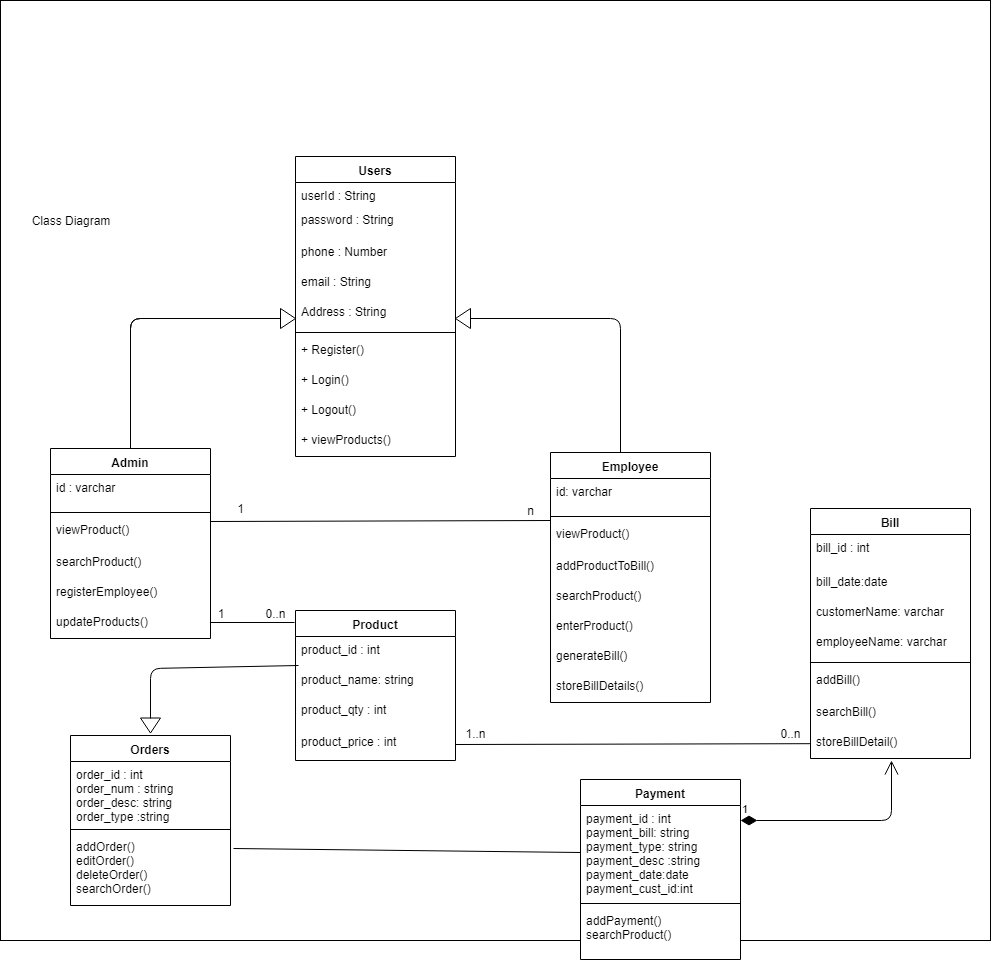

The diagram above was exported from draw.io. Its source (the exported page's mxGraphModel, read from the mxfile embedded in the PNG):
<mxGraphModel dx="1250" dy="1633" grid="1" gridSize="10" guides="1" tooltips="1" connect="1" arrows="1" fold="1" page="1" pageScale="1" pageWidth="850" pageHeight="1100" background="#ffffff" math="0" shadow="0">
  <root>
    <mxCell id="0" />
    <mxCell id="1" parent="0" />
    <mxCell id="2" value="" style="rounded=0;whiteSpace=wrap;html=1;shadow=0;glass=0;" parent="1" vertex="1">
      <mxGeometry x="70" y="-220" width="990" height="940" as="geometry" />
    </mxCell>
    <mxCell id="3" value="Users" style="swimlane;fontStyle=1;align=center;verticalAlign=top;childLayout=stackLayout;horizontal=1;startSize=26;horizontalStack=0;resizeParent=1;resizeParentMax=0;resizeLast=0;collapsible=1;marginBottom=0;swimlaneFillColor=#ffffff;shadow=0;glass=0;" parent="1" vertex="1">
      <mxGeometry x="365" y="-64" width="160" height="300" as="geometry">
        <mxRectangle x="205" y="40" width="60" height="26" as="alternateBounds" />
      </mxGeometry>
    </mxCell>
    <mxCell id="4" value="userId : String&#10;&#10;" style="text;strokeColor=none;fillColor=none;align=left;verticalAlign=top;spacingLeft=4;spacingRight=4;overflow=hidden;rotatable=0;points=[[0,0.5],[1,0.5]];portConstraint=eastwest;" parent="3" vertex="1">
      <mxGeometry y="26" width="160" height="24" as="geometry" />
    </mxCell>
    <mxCell id="-WG0P8jFuT37HMmsuOY6-58" value="password : String&#10;&#10;" style="text;strokeColor=none;fillColor=none;align=left;verticalAlign=top;spacingLeft=4;spacingRight=4;overflow=hidden;rotatable=0;points=[[0,0.5],[1,0.5]];portConstraint=eastwest;" vertex="1" parent="3">
      <mxGeometry y="50" width="160" height="32" as="geometry" />
    </mxCell>
    <mxCell id="-WG0P8jFuT37HMmsuOY6-59" value="phone : Number&#10;&#10;" style="text;strokeColor=none;fillColor=none;align=left;verticalAlign=top;spacingLeft=4;spacingRight=4;overflow=hidden;rotatable=0;points=[[0,0.5],[1,0.5]];portConstraint=eastwest;" vertex="1" parent="3">
      <mxGeometry y="82" width="160" height="30" as="geometry" />
    </mxCell>
    <mxCell id="-WG0P8jFuT37HMmsuOY6-60" value="email : String&#10;&#10;" style="text;strokeColor=none;fillColor=none;align=left;verticalAlign=top;spacingLeft=4;spacingRight=4;overflow=hidden;rotatable=0;points=[[0,0.5],[1,0.5]];portConstraint=eastwest;" vertex="1" parent="3">
      <mxGeometry y="112" width="160" height="30" as="geometry" />
    </mxCell>
    <mxCell id="-WG0P8jFuT37HMmsuOY6-61" value="Address : String&#10;" style="text;strokeColor=none;fillColor=none;align=left;verticalAlign=top;spacingLeft=4;spacingRight=4;overflow=hidden;rotatable=0;points=[[0,0.5],[1,0.5]];portConstraint=eastwest;" vertex="1" parent="3">
      <mxGeometry y="142" width="160" height="30" as="geometry" />
    </mxCell>
    <mxCell id="5" value="" style="line;strokeWidth=1;fillColor=none;align=left;verticalAlign=middle;spacingTop=-1;spacingLeft=3;spacingRight=3;rotatable=0;labelPosition=right;points=[];portConstraint=eastwest;" parent="3" vertex="1">
      <mxGeometry y="172" width="160" height="8" as="geometry" />
    </mxCell>
    <mxCell id="6" value="+ Register()&#10;&#10;" style="text;strokeColor=none;fillColor=none;align=left;verticalAlign=top;spacingLeft=4;spacingRight=4;overflow=hidden;rotatable=0;points=[[0,0.5],[1,0.5]];portConstraint=eastwest;" parent="3" vertex="1">
      <mxGeometry y="180" width="160" height="30" as="geometry" />
    </mxCell>
    <mxCell id="-WG0P8jFuT37HMmsuOY6-62" value="+ Login()&#10;" style="text;strokeColor=none;fillColor=none;align=left;verticalAlign=top;spacingLeft=4;spacingRight=4;overflow=hidden;rotatable=0;points=[[0,0.5],[1,0.5]];portConstraint=eastwest;" vertex="1" parent="3">
      <mxGeometry y="210" width="160" height="30" as="geometry" />
    </mxCell>
    <mxCell id="-WG0P8jFuT37HMmsuOY6-63" value="+ Logout()&#10;&#10;" style="text;strokeColor=none;fillColor=none;align=left;verticalAlign=top;spacingLeft=4;spacingRight=4;overflow=hidden;rotatable=0;points=[[0,0.5],[1,0.5]];portConstraint=eastwest;" vertex="1" parent="3">
      <mxGeometry y="240" width="160" height="30" as="geometry" />
    </mxCell>
    <mxCell id="-WG0P8jFuT37HMmsuOY6-64" value="+ viewProducts()&#10;" style="text;strokeColor=none;fillColor=none;align=left;verticalAlign=top;spacingLeft=4;spacingRight=4;overflow=hidden;rotatable=0;points=[[0,0.5],[1,0.5]];portConstraint=eastwest;" vertex="1" parent="3">
      <mxGeometry y="270" width="160" height="30" as="geometry" />
    </mxCell>
    <mxCell id="7" value="" style="endArrow=none;html=1;exitX=0.5;exitY=0;entryX=0;entryY=0.5;" parent="1" source="8" target="12" edge="1">
      <mxGeometry width="50" height="50" relative="1" as="geometry">
        <mxPoint x="290" y="340" as="sourcePoint" />
        <mxPoint x="340" y="290" as="targetPoint" />
        <Array as="points">
          <mxPoint x="200" y="98" />
        </Array>
      </mxGeometry>
    </mxCell>
    <mxCell id="8" value="Admin" style="swimlane;fontStyle=1;align=center;verticalAlign=top;childLayout=stackLayout;horizontal=1;startSize=26;horizontalStack=0;resizeParent=1;resizeParentMax=0;resizeLast=0;collapsible=1;marginBottom=0;swimlaneFillColor=#ffffff;shadow=0;glass=0;" parent="1" vertex="1">
      <mxGeometry x="120" y="228" width="160" height="190" as="geometry">
        <mxRectangle x="205" y="40" width="60" height="26" as="alternateBounds" />
      </mxGeometry>
    </mxCell>
    <mxCell id="9" value="id : varchar" style="text;strokeColor=none;fillColor=none;align=left;verticalAlign=top;spacingLeft=4;spacingRight=4;overflow=hidden;rotatable=0;points=[[0,0.5],[1,0.5]];portConstraint=eastwest;" parent="8" vertex="1">
      <mxGeometry y="26" width="160" height="34" as="geometry" />
    </mxCell>
    <mxCell id="10" value="" style="line;strokeWidth=1;fillColor=none;align=left;verticalAlign=middle;spacingTop=-1;spacingLeft=3;spacingRight=3;rotatable=0;labelPosition=right;points=[];portConstraint=eastwest;" parent="8" vertex="1">
      <mxGeometry y="60" width="160" height="8" as="geometry" />
    </mxCell>
    <mxCell id="11" value="viewProduct()&#10;&#10;" style="text;strokeColor=none;fillColor=none;align=left;verticalAlign=top;spacingLeft=4;spacingRight=4;overflow=hidden;rotatable=0;points=[[0,0.5],[1,0.5]];portConstraint=eastwest;" parent="8" vertex="1">
      <mxGeometry y="68" width="160" height="32" as="geometry" />
    </mxCell>
    <mxCell id="r9eY_LLLmpe0AdVN_hyj-58" value="searchProduct()&#10;" style="text;strokeColor=none;fillColor=none;align=left;verticalAlign=top;spacingLeft=4;spacingRight=4;overflow=hidden;rotatable=0;points=[[0,0.5],[1,0.5]];portConstraint=eastwest;" parent="8" vertex="1">
      <mxGeometry y="100" width="160" height="30" as="geometry" />
    </mxCell>
    <mxCell id="r9eY_LLLmpe0AdVN_hyj-59" value="registerEmployee()&#10;" style="text;strokeColor=none;fillColor=none;align=left;verticalAlign=top;spacingLeft=4;spacingRight=4;overflow=hidden;rotatable=0;points=[[0,0.5],[1,0.5]];portConstraint=eastwest;" parent="8" vertex="1">
      <mxGeometry y="130" width="160" height="30" as="geometry" />
    </mxCell>
    <mxCell id="r9eY_LLLmpe0AdVN_hyj-60" value="updateProducts()&#10;" style="text;strokeColor=none;fillColor=none;align=left;verticalAlign=top;spacingLeft=4;spacingRight=4;overflow=hidden;rotatable=0;points=[[0,0.5],[1,0.5]];portConstraint=eastwest;" parent="8" vertex="1">
      <mxGeometry y="160" width="160" height="30" as="geometry" />
    </mxCell>
    <mxCell id="12" value="" style="triangle;whiteSpace=wrap;html=1;shadow=0;glass=0;" parent="1" vertex="1">
      <mxGeometry x="350" y="88" width="15" height="20" as="geometry" />
    </mxCell>
    <mxCell id="17" value="" style="endArrow=none;html=1;exitX=0.5;exitY=0;entryX=0;entryY=0.5;" parent="1" edge="1">
      <mxGeometry width="50" height="50" relative="1" as="geometry">
        <mxPoint x="200" y="228" as="sourcePoint" />
        <mxPoint x="350" y="98" as="targetPoint" />
        <Array as="points">
          <mxPoint x="200" y="98" />
        </Array>
      </mxGeometry>
    </mxCell>
    <mxCell id="19" value="" style="triangle;whiteSpace=wrap;html=1;shadow=0;glass=0;rotation=180;" parent="1" vertex="1">
      <mxGeometry x="525" y="88" width="15" height="20" as="geometry" />
    </mxCell>
    <mxCell id="20" value="" style="endArrow=none;html=1;exitX=0.5;exitY=0;" parent="1" edge="1">
      <mxGeometry width="50" height="50" relative="1" as="geometry">
        <mxPoint x="690" y="232" as="sourcePoint" />
        <mxPoint x="540" y="98" as="targetPoint" />
        <Array as="points">
          <mxPoint x="690" y="98" />
        </Array>
      </mxGeometry>
    </mxCell>
    <mxCell id="21" value="Employee" style="swimlane;fontStyle=1;align=center;verticalAlign=top;childLayout=stackLayout;horizontal=1;startSize=26;horizontalStack=0;resizeParent=1;resizeParentMax=0;resizeLast=0;collapsible=1;marginBottom=0;swimlaneFillColor=#ffffff;shadow=0;glass=0;" parent="1" vertex="1">
      <mxGeometry x="620" y="232" width="160" height="250" as="geometry">
        <mxRectangle x="205" y="40" width="60" height="26" as="alternateBounds" />
      </mxGeometry>
    </mxCell>
    <mxCell id="22" value="id: varchar" style="text;strokeColor=none;fillColor=none;align=left;verticalAlign=top;spacingLeft=4;spacingRight=4;overflow=hidden;rotatable=0;points=[[0,0.5],[1,0.5]];portConstraint=eastwest;" parent="21" vertex="1">
      <mxGeometry y="26" width="160" height="34" as="geometry" />
    </mxCell>
    <mxCell id="23" value="" style="line;strokeWidth=1;fillColor=none;align=left;verticalAlign=middle;spacingTop=-1;spacingLeft=3;spacingRight=3;rotatable=0;labelPosition=right;points=[];portConstraint=eastwest;" parent="21" vertex="1">
      <mxGeometry y="60" width="160" height="8" as="geometry" />
    </mxCell>
    <mxCell id="24" value="viewProduct()&#10;&#10;" style="text;strokeColor=none;fillColor=none;align=left;verticalAlign=top;spacingLeft=4;spacingRight=4;overflow=hidden;rotatable=0;points=[[0,0.5],[1,0.5]];portConstraint=eastwest;" parent="21" vertex="1">
      <mxGeometry y="68" width="160" height="32" as="geometry" />
    </mxCell>
    <mxCell id="-WG0P8jFuT37HMmsuOY6-65" value="addProductToBill()&#10;&#10;" style="text;strokeColor=none;fillColor=none;align=left;verticalAlign=top;spacingLeft=4;spacingRight=4;overflow=hidden;rotatable=0;points=[[0,0.5],[1,0.5]];portConstraint=eastwest;" vertex="1" parent="21">
      <mxGeometry y="100" width="160" height="30" as="geometry" />
    </mxCell>
    <mxCell id="-WG0P8jFuT37HMmsuOY6-66" value="searchProduct()&#10;&#10;" style="text;strokeColor=none;fillColor=none;align=left;verticalAlign=top;spacingLeft=4;spacingRight=4;overflow=hidden;rotatable=0;points=[[0,0.5],[1,0.5]];portConstraint=eastwest;" vertex="1" parent="21">
      <mxGeometry y="130" width="160" height="30" as="geometry" />
    </mxCell>
    <mxCell id="-WG0P8jFuT37HMmsuOY6-67" value="enterProduct()&#10;&#10;" style="text;strokeColor=none;fillColor=none;align=left;verticalAlign=top;spacingLeft=4;spacingRight=4;overflow=hidden;rotatable=0;points=[[0,0.5],[1,0.5]];portConstraint=eastwest;" vertex="1" parent="21">
      <mxGeometry y="160" width="160" height="30" as="geometry" />
    </mxCell>
    <mxCell id="-WG0P8jFuT37HMmsuOY6-68" value="generateBill()&#10;&#10;" style="text;strokeColor=none;fillColor=none;align=left;verticalAlign=top;spacingLeft=4;spacingRight=4;overflow=hidden;rotatable=0;points=[[0,0.5],[1,0.5]];portConstraint=eastwest;" vertex="1" parent="21">
      <mxGeometry y="190" width="160" height="30" as="geometry" />
    </mxCell>
    <mxCell id="-WG0P8jFuT37HMmsuOY6-69" value="storeBillDetails()&#10;" style="text;strokeColor=none;fillColor=none;align=left;verticalAlign=top;spacingLeft=4;spacingRight=4;overflow=hidden;rotatable=0;points=[[0,0.5],[1,0.5]];portConstraint=eastwest;" vertex="1" parent="21">
      <mxGeometry y="220" width="160" height="30" as="geometry" />
    </mxCell>
    <mxCell id="25" value="Product" style="swimlane;fontStyle=1;align=center;verticalAlign=top;childLayout=stackLayout;horizontal=1;startSize=26;horizontalStack=0;resizeParent=1;resizeParentMax=0;resizeLast=0;collapsible=1;marginBottom=0;swimlaneFillColor=#ffffff;shadow=0;glass=0;" parent="1" vertex="1">
      <mxGeometry x="365" y="390" width="160" height="150" as="geometry">
        <mxRectangle x="205" y="40" width="60" height="26" as="alternateBounds" />
      </mxGeometry>
    </mxCell>
    <mxCell id="-WG0P8jFuT37HMmsuOY6-86" value="" style="endArrow=none;html=1;entryX=-0.004;entryY=0.081;entryDx=0;entryDy=0;entryPerimeter=0;" edge="1" parent="25" target="25">
      <mxGeometry width="50" height="50" relative="1" as="geometry">
        <mxPoint x="-85" y="12" as="sourcePoint" />
        <mxPoint x="250" y="11.5" as="targetPoint" />
      </mxGeometry>
    </mxCell>
    <mxCell id="26" value="product_id : int&#10;&#10;" style="text;strokeColor=none;fillColor=none;align=left;verticalAlign=top;spacingLeft=4;spacingRight=4;overflow=hidden;rotatable=0;points=[[0,0.5],[1,0.5]];portConstraint=eastwest;" parent="25" vertex="1">
      <mxGeometry y="26" width="160" height="30" as="geometry" />
    </mxCell>
    <mxCell id="-WG0P8jFuT37HMmsuOY6-74" value="product_name: string&#10;&#10;" style="text;strokeColor=none;fillColor=none;align=left;verticalAlign=top;spacingLeft=4;spacingRight=4;overflow=hidden;rotatable=0;points=[[0,0.5],[1,0.5]];portConstraint=eastwest;" vertex="1" parent="25">
      <mxGeometry y="56" width="160" height="30" as="geometry" />
    </mxCell>
    <mxCell id="-WG0P8jFuT37HMmsuOY6-73" value="product_qty : int&#10;&#10;" style="text;strokeColor=none;fillColor=none;align=left;verticalAlign=top;spacingLeft=4;spacingRight=4;overflow=hidden;rotatable=0;points=[[0,0.5],[1,0.5]];portConstraint=eastwest;" vertex="1" parent="25">
      <mxGeometry y="86" width="160" height="32" as="geometry" />
    </mxCell>
    <mxCell id="-WG0P8jFuT37HMmsuOY6-79" value="product_price : int&#10;&#10;" style="text;strokeColor=none;fillColor=none;align=left;verticalAlign=top;spacingLeft=4;spacingRight=4;overflow=hidden;rotatable=0;points=[[0,0.5],[1,0.5]];portConstraint=eastwest;" vertex="1" parent="25">
      <mxGeometry y="118" width="160" height="32" as="geometry" />
    </mxCell>
    <mxCell id="35" value="Payment" style="swimlane;fontStyle=1;align=center;verticalAlign=top;childLayout=stackLayout;horizontal=1;startSize=26;horizontalStack=0;resizeParent=1;resizeParentMax=0;resizeLast=0;collapsible=1;marginBottom=0;swimlaneFillColor=#ffffff;shadow=0;glass=0;" parent="1" vertex="1">
      <mxGeometry x="650" y="559" width="160" height="180" as="geometry">
        <mxRectangle x="205" y="40" width="60" height="26" as="alternateBounds" />
      </mxGeometry>
    </mxCell>
    <mxCell id="36" value="payment_id : int&#10;payment_bill: string&#10;payment_type: string&#10;payment_desc :string&#10;payment_date:date&#10;payment_cust_id:int" style="text;strokeColor=none;fillColor=none;align=left;verticalAlign=top;spacingLeft=4;spacingRight=4;overflow=hidden;rotatable=0;points=[[0,0.5],[1,0.5]];portConstraint=eastwest;" parent="35" vertex="1">
      <mxGeometry y="26" width="160" height="94" as="geometry" />
    </mxCell>
    <mxCell id="37" value="" style="line;strokeWidth=1;fillColor=none;align=left;verticalAlign=middle;spacingTop=-1;spacingLeft=3;spacingRight=3;rotatable=0;labelPosition=right;points=[];portConstraint=eastwest;" parent="35" vertex="1">
      <mxGeometry y="120" width="160" height="8" as="geometry" />
    </mxCell>
    <mxCell id="38" value="addPayment()&#10;searchProduct()&#10;" style="text;strokeColor=none;fillColor=none;align=left;verticalAlign=top;spacingLeft=4;spacingRight=4;overflow=hidden;rotatable=0;points=[[0,0.5],[1,0.5]];portConstraint=eastwest;" parent="35" vertex="1">
      <mxGeometry y="128" width="160" height="52" as="geometry" />
    </mxCell>
    <mxCell id="40" value="" style="triangle;whiteSpace=wrap;html=1;shadow=0;glass=0;rotation=90;" parent="1" vertex="1">
      <mxGeometry x="212.5" y="495" width="15" height="20" as="geometry" />
    </mxCell>
    <mxCell id="44" value="Orders" style="swimlane;fontStyle=1;align=center;verticalAlign=top;childLayout=stackLayout;horizontal=1;startSize=26;horizontalStack=0;resizeParent=1;resizeParentMax=0;resizeLast=0;collapsible=1;marginBottom=0;swimlaneFillColor=#ffffff;shadow=0;glass=0;" parent="1" vertex="1">
      <mxGeometry x="140" y="515" width="160" height="170" as="geometry">
        <mxRectangle x="205" y="40" width="60" height="26" as="alternateBounds" />
      </mxGeometry>
    </mxCell>
    <mxCell id="45" value="order_id : int&#10;order_num : string&#10;order_desc: string&#10;order_type :string&#10;" style="text;strokeColor=none;fillColor=none;align=left;verticalAlign=top;spacingLeft=4;spacingRight=4;overflow=hidden;rotatable=0;points=[[0,0.5],[1,0.5]];portConstraint=eastwest;" parent="44" vertex="1">
      <mxGeometry y="26" width="160" height="64" as="geometry" />
    </mxCell>
    <mxCell id="46" value="" style="line;strokeWidth=1;fillColor=none;align=left;verticalAlign=middle;spacingTop=-1;spacingLeft=3;spacingRight=3;rotatable=0;labelPosition=right;points=[];portConstraint=eastwest;" parent="44" vertex="1">
      <mxGeometry y="90" width="160" height="8" as="geometry" />
    </mxCell>
    <mxCell id="47" value="addOrder()&#10;editOrder()&#10;deleteOrder()&#10;searchOrder()&#10;" style="text;strokeColor=none;fillColor=none;align=left;verticalAlign=top;spacingLeft=4;spacingRight=4;overflow=hidden;rotatable=0;points=[[0,0.5],[1,0.5]];portConstraint=eastwest;" parent="44" vertex="1">
      <mxGeometry y="98" width="160" height="72" as="geometry" />
    </mxCell>
    <mxCell id="49" value="" style="endArrow=none;html=1;entryX=0;entryY=0.5;exitX=1.017;exitY=0.206;exitDx=0;exitDy=0;exitPerimeter=0;" parent="1" target="36" edge="1" source="47">
      <mxGeometry width="50" height="50" relative="1" as="geometry">
        <mxPoint x="301" y="583" as="sourcePoint" />
        <mxPoint x="490" y="610" as="targetPoint" />
      </mxGeometry>
    </mxCell>
    <mxCell id="50" value="" style="endArrow=none;html=1;exitX=0;exitY=0.5;entryX=0.021;entryY=-0.02;entryDx=0;entryDy=0;entryPerimeter=0;" parent="1" source="40" target="-WG0P8jFuT37HMmsuOY6-74" edge="1">
      <mxGeometry width="50" height="50" relative="1" as="geometry">
        <mxPoint x="730" y="493" as="sourcePoint" />
        <mxPoint x="527" y="440" as="targetPoint" />
        <Array as="points">
          <mxPoint x="220" y="448" />
        </Array>
      </mxGeometry>
    </mxCell>
    <mxCell id="51" value="Bill" style="swimlane;fontStyle=1;align=center;verticalAlign=top;childLayout=stackLayout;horizontal=1;startSize=26;horizontalStack=0;resizeParent=1;resizeParentMax=0;resizeLast=0;collapsible=1;marginBottom=0;swimlaneFillColor=#ffffff;shadow=0;glass=0;" parent="1" vertex="1">
      <mxGeometry x="880" y="288" width="160" height="250" as="geometry">
        <mxRectangle x="205" y="40" width="60" height="26" as="alternateBounds" />
      </mxGeometry>
    </mxCell>
    <mxCell id="52" value="bill_id : int&#10;&#10;" style="text;strokeColor=none;fillColor=none;align=left;verticalAlign=top;spacingLeft=4;spacingRight=4;overflow=hidden;rotatable=0;points=[[0,0.5],[1,0.5]];portConstraint=eastwest;" parent="51" vertex="1">
      <mxGeometry y="26" width="160" height="34" as="geometry" />
    </mxCell>
    <mxCell id="-WG0P8jFuT37HMmsuOY6-70" value="bill_date:date&#10;&#10;" style="text;strokeColor=none;fillColor=none;align=left;verticalAlign=top;spacingLeft=4;spacingRight=4;overflow=hidden;rotatable=0;points=[[0,0.5],[1,0.5]];portConstraint=eastwest;" vertex="1" parent="51">
      <mxGeometry y="60" width="160" height="30" as="geometry" />
    </mxCell>
    <mxCell id="-WG0P8jFuT37HMmsuOY6-77" value="customerName: varchar&#10;" style="text;strokeColor=none;fillColor=none;align=left;verticalAlign=top;spacingLeft=4;spacingRight=4;overflow=hidden;rotatable=0;points=[[0,0.5],[1,0.5]];portConstraint=eastwest;" vertex="1" parent="51">
      <mxGeometry y="90" width="160" height="30" as="geometry" />
    </mxCell>
    <mxCell id="-WG0P8jFuT37HMmsuOY6-78" value="employeeName: varchar&#10;" style="text;strokeColor=none;fillColor=none;align=left;verticalAlign=top;spacingLeft=4;spacingRight=4;overflow=hidden;rotatable=0;points=[[0,0.5],[1,0.5]];portConstraint=eastwest;" vertex="1" parent="51">
      <mxGeometry y="120" width="160" height="30" as="geometry" />
    </mxCell>
    <mxCell id="53" value="" style="line;strokeWidth=1;fillColor=none;align=left;verticalAlign=middle;spacingTop=-1;spacingLeft=3;spacingRight=3;rotatable=0;labelPosition=right;points=[];portConstraint=eastwest;" parent="51" vertex="1">
      <mxGeometry y="150" width="160" height="8" as="geometry" />
    </mxCell>
    <mxCell id="54" value="addBill()&#10;&#10;" style="text;strokeColor=none;fillColor=none;align=left;verticalAlign=top;spacingLeft=4;spacingRight=4;overflow=hidden;rotatable=0;points=[[0,0.5],[1,0.5]];portConstraint=eastwest;" parent="51" vertex="1">
      <mxGeometry y="158" width="160" height="32" as="geometry" />
    </mxCell>
    <mxCell id="-WG0P8jFuT37HMmsuOY6-71" value="searchBill()&#10;&#10;" style="text;strokeColor=none;fillColor=none;align=left;verticalAlign=top;spacingLeft=4;spacingRight=4;overflow=hidden;rotatable=0;points=[[0,0.5],[1,0.5]];portConstraint=eastwest;" vertex="1" parent="51">
      <mxGeometry y="190" width="160" height="30" as="geometry" />
    </mxCell>
    <mxCell id="-WG0P8jFuT37HMmsuOY6-72" value="storeBillDetail()&#10;" style="text;strokeColor=none;fillColor=none;align=left;verticalAlign=top;spacingLeft=4;spacingRight=4;overflow=hidden;rotatable=0;points=[[0,0.5],[1,0.5]];portConstraint=eastwest;" vertex="1" parent="51">
      <mxGeometry y="220" width="160" height="30" as="geometry" />
    </mxCell>
    <mxCell id="56" value="1" style="endArrow=open;html=1;endSize=12;startArrow=diamondThin;startSize=14;startFill=1;edgeStyle=orthogonalEdgeStyle;align=left;verticalAlign=bottom;entryX=0.506;entryY=1.067;entryPerimeter=0;entryDx=0;entryDy=0;" parent="1" target="-WG0P8jFuT37HMmsuOY6-72" edge="1">
      <mxGeometry x="-1" y="3" relative="1" as="geometry">
        <mxPoint x="810" y="600" as="sourcePoint" />
        <mxPoint x="970" y="600" as="targetPoint" />
        <Array as="points">
          <mxPoint x="961" y="600" />
        </Array>
      </mxGeometry>
    </mxCell>
    <mxCell id="58" value="Class Diagram" style="text;html=1;strokeColor=none;fillColor=none;align=center;verticalAlign=middle;whiteSpace=wrap;rounded=0;shadow=0;glass=0;" parent="1" vertex="1">
      <mxGeometry x="90" y="-10" width="100" height="20" as="geometry" />
    </mxCell>
    <mxCell id="-WG0P8jFuT37HMmsuOY6-80" value="" style="endArrow=none;html=1;exitX=1;exitY=0.5;exitDx=0;exitDy=0;" edge="1" parent="1" source="-WG0P8jFuT37HMmsuOY6-79" target="-WG0P8jFuT37HMmsuOY6-72">
      <mxGeometry width="50" height="50" relative="1" as="geometry">
        <mxPoint x="580" y="550" as="sourcePoint" />
        <mxPoint x="630" y="500" as="targetPoint" />
      </mxGeometry>
    </mxCell>
    <mxCell id="-WG0P8jFuT37HMmsuOY6-81" value="1..n" style="text;html=1;strokeColor=none;fillColor=none;align=center;verticalAlign=middle;whiteSpace=wrap;rounded=0;" vertex="1" parent="1">
      <mxGeometry x="525" y="503" width="40" height="20" as="geometry" />
    </mxCell>
    <mxCell id="-WG0P8jFuT37HMmsuOY6-82" value="0..n" style="text;html=1;strokeColor=none;fillColor=none;align=center;verticalAlign=middle;whiteSpace=wrap;rounded=0;" vertex="1" parent="1">
      <mxGeometry x="840" y="503" width="40" height="20" as="geometry" />
    </mxCell>
    <mxCell id="-WG0P8jFuT37HMmsuOY6-83" value="" style="endArrow=none;html=1;exitX=1;exitY=0.5;exitDx=0;exitDy=0;" edge="1" parent="1">
      <mxGeometry width="50" height="50" relative="1" as="geometry">
        <mxPoint x="280" y="301" as="sourcePoint" />
        <mxPoint x="620" y="300" as="targetPoint" />
      </mxGeometry>
    </mxCell>
    <mxCell id="-WG0P8jFuT37HMmsuOY6-84" value="1" style="text;html=1;strokeColor=none;fillColor=none;align=center;verticalAlign=middle;whiteSpace=wrap;rounded=0;" vertex="1" parent="1">
      <mxGeometry x="290" y="278" width="40" height="20" as="geometry" />
    </mxCell>
    <mxCell id="-WG0P8jFuT37HMmsuOY6-85" value="n" style="text;html=1;strokeColor=none;fillColor=none;align=center;verticalAlign=middle;whiteSpace=wrap;rounded=0;" vertex="1" parent="1">
      <mxGeometry x="580" y="280" width="40" height="20" as="geometry" />
    </mxCell>
    <mxCell id="-WG0P8jFuT37HMmsuOY6-87" value="1" style="text;html=1;strokeColor=none;fillColor=none;align=center;verticalAlign=middle;whiteSpace=wrap;rounded=0;" vertex="1" parent="1">
      <mxGeometry x="280" y="383" width="20" height="20" as="geometry" />
    </mxCell>
    <mxCell id="-WG0P8jFuT37HMmsuOY6-88" value="0..n" style="text;html=1;strokeColor=none;fillColor=none;align=center;verticalAlign=middle;whiteSpace=wrap;rounded=0;" vertex="1" parent="1">
      <mxGeometry x="325" y="383" width="40" height="20" as="geometry" />
    </mxCell>
  </root>
</mxGraphModel>